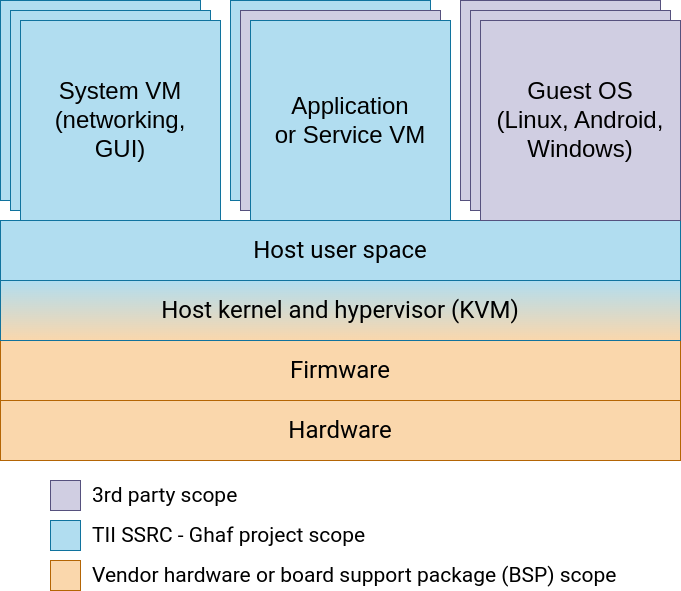

The diagram above was exported from draw.io. Its source (the exported page's mxGraphModel, read from the mxfile embedded in the PNG):
<mxGraphModel dx="1230" dy="1217" grid="1" gridSize="10" guides="1" tooltips="1" connect="1" arrows="1" fold="1" page="1" pageScale="1" pageWidth="827" pageHeight="1169" math="0" shadow="0">
  <root>
    <mxCell id="0" />
    <mxCell id="1" parent="0" />
    <mxCell id="uMwvDq1zq9bZNywzN6wf-1" value="&lt;font data-font-src=&quot;https://fonts.googleapis.com/css?family=Roboto&quot; face=&quot;Roboto&quot; style=&quot;font-size: 24px;&quot;&gt;Hardware&lt;/font&gt;" style="rounded=0;whiteSpace=wrap;html=1;fillColor=#fad7ac;strokeColor=#b46504;" vertex="1" parent="1">
      <mxGeometry x="80" y="760" width="680" height="60" as="geometry" />
    </mxCell>
    <mxCell id="uMwvDq1zq9bZNywzN6wf-2" value="&lt;font face=&quot;Roboto&quot;&gt;&lt;span style=&quot;font-size: 24px;&quot;&gt;Firmware&lt;/span&gt;&lt;/font&gt;" style="rounded=0;whiteSpace=wrap;html=1;fillColor=#fad7ac;strokeColor=#b46504;" vertex="1" parent="1">
      <mxGeometry x="80" y="700" width="680" height="60" as="geometry" />
    </mxCell>
    <mxCell id="uMwvDq1zq9bZNywzN6wf-3" value="&lt;font face=&quot;Roboto&quot;&gt;&lt;span style=&quot;font-size: 24px;&quot;&gt;Host kernel and hypervisor (KVM)&lt;/span&gt;&lt;/font&gt;" style="rounded=0;whiteSpace=wrap;html=1;fillColor=#b1ddf0;strokeColor=#10739e;gradientColor=#FAD7AC;" vertex="1" parent="1">
      <mxGeometry x="80" y="640" width="680" height="60" as="geometry" />
    </mxCell>
    <mxCell id="uMwvDq1zq9bZNywzN6wf-4" value="&lt;font face=&quot;Roboto&quot;&gt;&lt;span style=&quot;font-size: 24px;&quot;&gt;Host user space&lt;/span&gt;&lt;/font&gt;" style="rounded=0;whiteSpace=wrap;html=1;fillColor=#b1ddf0;strokeColor=#10739e;" vertex="1" parent="1">
      <mxGeometry x="80" y="580" width="680" height="60" as="geometry" />
    </mxCell>
    <mxCell id="uMwvDq1zq9bZNywzN6wf-5" value="System VM&lt;br&gt;(networking,&lt;br&gt;GUI, storage)&lt;br&gt;" style="whiteSpace=wrap;html=1;aspect=fixed;fontSize=24;fillColor=#b1ddf0;strokeColor=#10739e;" vertex="1" parent="1">
      <mxGeometry x="80" y="360" width="200" height="200" as="geometry" />
    </mxCell>
    <mxCell id="uMwvDq1zq9bZNywzN6wf-8" value="Application VM" style="whiteSpace=wrap;html=1;aspect=fixed;fontSize=24;fillColor=#b1ddf0;strokeColor=#10739e;" vertex="1" parent="1">
      <mxGeometry x="310" y="360" width="200" height="200" as="geometry" />
    </mxCell>
    <mxCell id="uMwvDq1zq9bZNywzN6wf-9" value="Application VM" style="whiteSpace=wrap;html=1;aspect=fixed;fontSize=24;fillColor=#d0cee2;strokeColor=#56517e;" vertex="1" parent="1">
      <mxGeometry x="320" y="370" width="200" height="200" as="geometry" />
    </mxCell>
    <mxCell id="uMwvDq1zq9bZNywzN6wf-10" value="Application &lt;br&gt;or Service VM" style="whiteSpace=wrap;html=1;aspect=fixed;fontSize=24;fillColor=#b1ddf0;strokeColor=#10739e;gradientDirection=east;" vertex="1" parent="1">
      <mxGeometry x="330" y="380" width="200" height="200" as="geometry" />
    </mxCell>
    <mxCell id="uMwvDq1zq9bZNywzN6wf-11" value="Service VM" style="whiteSpace=wrap;html=1;aspect=fixed;fontSize=24;fillColor=#d0cee2;strokeColor=#56517e;" vertex="1" parent="1">
      <mxGeometry x="540" y="360" width="200" height="200" as="geometry" />
    </mxCell>
    <mxCell id="uMwvDq1zq9bZNywzN6wf-12" value="Service VM" style="whiteSpace=wrap;html=1;aspect=fixed;fontSize=24;fillColor=#d0cee2;strokeColor=#56517e;" vertex="1" parent="1">
      <mxGeometry x="550" y="370" width="200" height="200" as="geometry" />
    </mxCell>
    <mxCell id="uMwvDq1zq9bZNywzN6wf-13" value="Guest OS&lt;br&gt;(Linux, Android,&lt;br&gt;Windows)" style="whiteSpace=wrap;html=1;aspect=fixed;fontSize=24;fillColor=#d0cee2;strokeColor=#56517e;" vertex="1" parent="1">
      <mxGeometry x="560" y="380" width="200" height="200" as="geometry" />
    </mxCell>
    <mxCell id="uMwvDq1zq9bZNywzN6wf-14" value="System VM&lt;br&gt;(networking,&lt;br&gt;GUI, storage)&lt;br&gt;" style="whiteSpace=wrap;html=1;aspect=fixed;fontSize=24;fillColor=#b1ddf0;strokeColor=#10739e;" vertex="1" parent="1">
      <mxGeometry x="90" y="370" width="200" height="200" as="geometry" />
    </mxCell>
    <mxCell id="uMwvDq1zq9bZNywzN6wf-15" value="System VM&lt;br&gt;(networking,&lt;br&gt;GUI)" style="whiteSpace=wrap;html=1;aspect=fixed;fontSize=24;fillColor=#b1ddf0;strokeColor=#10739e;" vertex="1" parent="1">
      <mxGeometry x="100" y="380" width="200" height="200" as="geometry" />
    </mxCell>
    <mxCell id="uMwvDq1zq9bZNywzN6wf-16" value="" style="whiteSpace=wrap;html=1;aspect=fixed;fontSize=24;fillColor=#fad7ac;gradientDirection=east;strokeColor=#b46504;" vertex="1" parent="1">
      <mxGeometry x="130" y="920" width="30" height="30" as="geometry" />
    </mxCell>
    <mxCell id="uMwvDq1zq9bZNywzN6wf-18" value="" style="whiteSpace=wrap;html=1;aspect=fixed;fontSize=24;fillColor=#b1ddf0;gradientDirection=east;strokeColor=#10739e;" vertex="1" parent="1">
      <mxGeometry x="130" y="880" width="30" height="30" as="geometry" />
    </mxCell>
    <mxCell id="uMwvDq1zq9bZNywzN6wf-20" value="" style="whiteSpace=wrap;html=1;aspect=fixed;fontSize=24;fillColor=#d0cee2;gradientDirection=east;strokeColor=#56517e;" vertex="1" parent="1">
      <mxGeometry x="130" y="840" width="30" height="30" as="geometry" />
    </mxCell>
    <mxCell id="uMwvDq1zq9bZNywzN6wf-23" value="Vendor hardware or board support package (BSP) scope" style="text;html=1;strokeColor=none;fillColor=none;align=left;verticalAlign=middle;whiteSpace=wrap;rounded=0;fontSize=21;fontFamily=Roboto;fontSource=https%3A%2F%2Ffonts.googleapis.com%2Fcss%3Ffamily%3DRoboto;" vertex="1" parent="1">
      <mxGeometry x="170" y="920" width="560" height="30" as="geometry" />
    </mxCell>
    <mxCell id="uMwvDq1zq9bZNywzN6wf-24" value="TII SSRC - Ghaf project scope" style="text;html=1;strokeColor=none;fillColor=none;align=left;verticalAlign=middle;whiteSpace=wrap;rounded=0;fontSize=21;fontFamily=Roboto;fontSource=https%3A%2F%2Ffonts.googleapis.com%2Fcss%3Ffamily%3DRoboto;" vertex="1" parent="1">
      <mxGeometry x="170" y="880" width="560" height="30" as="geometry" />
    </mxCell>
    <mxCell id="uMwvDq1zq9bZNywzN6wf-25" value="3rd party scope" style="text;html=1;strokeColor=none;fillColor=none;align=left;verticalAlign=middle;whiteSpace=wrap;rounded=0;fontSize=21;fontFamily=Roboto;fontSource=https%3A%2F%2Ffonts.googleapis.com%2Fcss%3Ffamily%3DRoboto;" vertex="1" parent="1">
      <mxGeometry x="170" y="840" width="560" height="30" as="geometry" />
    </mxCell>
  </root>
</mxGraphModel>